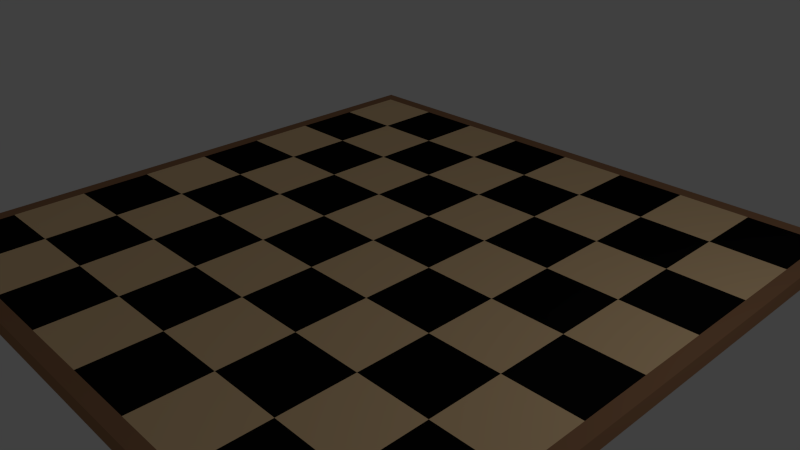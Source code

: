 # Source: board.blend  (saved by Blender 2.76.0; exported with 4.5.12 LTS)
import bpy
from mathutils import Matrix  # noqa: F401  (used for matrix-valued properties, if any)

bpy.ops.wm.read_factory_settings(use_empty=True)
scene = bpy.context.scene
scene.name = 'Scene'

# ---- collections
col_collection_1 = bpy.data.collections.new('Collection 1'); scene.collection.children.link(col_collection_1)

# ---- materials (node trees are filled in below, after node groups)
mat_beige = bpy.data.materials.new('Beige')
mat_beige.alpha_threshold = 0.0
mat_beige.use_transparent_shadow = False
mat_beige.diffuse_color = (0.956, 0.6724, 0.3763, 1.0)
mat_beige.roughness = 0.5
mat_beige.line_color = (0.0, 0.0, 0.0, 1.0)
mat_black = bpy.data.materials.new('Black')
mat_black.alpha_threshold = 0.0
mat_black.use_transparent_shadow = False
mat_black.diffuse_color = (0.004895, 0.004895, 0.004895, 1.0)
mat_black.roughness = 0.5
mat_dark_beige = bpy.data.materials.new('Dark beige')
mat_dark_beige.alpha_threshold = 0.0
mat_dark_beige.use_transparent_shadow = False
mat_dark_beige.diffuse_color = (0.3813, 0.1981, 0.1046, 1.0)
mat_dark_beige.roughness = 0.5

# ---- material node trees

# ---- world
world_world = bpy.data.worlds.new('World'); scene.world = world_world
world_world.color = (0.05088, 0.05088, 0.05088)
world_world.use_sun_shadow = False
world_world.sun_shadow_jitter_overblur = 0.0
world_world.cycles.sampling_method = 'MANUAL'
world_world.cycles.sample_map_resolution = 256

# ---- cameras
cam_camera = bpy.data.cameras.new('Camera')
cam_camera.clip_end = 100.0
cam_camera.lens = 35.0
cam_camera.sensor_width = 32.0
cam_camera.sensor_height = 18.0
cam_camera.ortho_scale = 7.314
cam_camera.dof.focus_distance = 0.0
cam_camera.dof.aperture_fstop = 128.0

# ---- lights
light_lamp = bpy.data.lights.new('Lamp', 'POINT')
light_lamp.transmission_factor = 0.0
light_lamp.cutoff_distance = 30.0
light_lamp.energy = 100.0
light_lamp.shadow_buffer_clip_start = 1.001
light_lamp.shadow_soft_size = 0.1
light_lamp.shadow_maximum_resolution = 0.006
light_lamp.use_absolute_resolution = True
light_lamp.cycles.use_multiple_importance_sampling = False

# ---- meshes
me_cube = bpy.data.meshes.new('Cube')
me_cube.from_pydata([(1.0, 1.0, 0.0), (1.0, -1.0, 0.0), (-1.0, -1.0, 0.0), (-1.0, 1.0, 0.0), (1.0, 1.0, 2.0), (1.0, -1.0, 2.0), (-1.0, -1.0, 2.0), (-1.0, 1.0, 2.0), (1.0, 0.75, 2.0), (1.0, 0.5, 2.0), (1.0, 0.25, 2.0), (1.0, -5.364e-07, 2.0), (1.0, -0.25, 2.0), (1.0, -0.5, 2.0), (1.0, -0.75, 2.0), (0.75, 1.0, 2.0), (0.5, 1.0, 2.0), (0.25, 1.0, 2.0), (2.384e-07, 1.0, 2.0), (-0.25, 1.0, 2.0), (-0.5, 1.0, 2.0), (-0.75, 1.0, 2.0), (0.75, -1.0, 2.0), (0.5, -1.0, 2.0), (0.25, -1.0, 2.0), (-4.917e-07, -1.0, 2.0), (-0.25, -1.0, 2.0), (-0.5, -1.0, 2.0), (-0.75, -1.0, 2.0), (-1.0, -0.75, 2.0), (-1.0, -0.5, 2.0), (-1.0, -0.25, 2.0), (-1.0, 1.937e-07, 2.0), (-1.0, 0.25, 2.0), (-1.0, 0.5, 2.0), (-1.0, 0.75, 2.0), (0.75, 0.75, 2.0), (0.75, 0.5, 2.0), (0.75, 0.25, 2.0), (0.75, -4.768e-07, 2.0), (0.75, -0.25, 2.0), (0.75, -0.5, 2.0), (0.75, -0.75, 2.0), (0.5, 0.75, 2.0), (0.5, 0.5, 2.0), (0.5, 0.25, 2.0), (0.5, -4.172e-07, 2.0), (0.5, -0.25, 2.0), (0.5, -0.5, 2.0), (0.5, -0.75, 2.0), (0.25, 0.75, 2.0), (0.25, 0.5, 2.0), (0.25, 0.25, 2.0), (0.25, -3.278e-07, 2.0), (0.25, -0.25, 2.0), (0.25, -0.5, 2.0), (0.25, -0.75, 2.0), (1.471e-07, 0.75, 2.0), (5.588e-08, 0.5, 2.0), (-3.539e-08, 0.25, 2.0), (-1.267e-07, -2.086e-07, 2.0), (-2.179e-07, -0.25, 2.0), (-3.092e-07, -0.5, 2.0), (-4.005e-07, -0.75, 2.0), (-0.25, 0.75, 2.0), (-0.25, 0.5, 2.0), (-0.25, 0.25, 2.0), (-0.25, -1.341e-07, 2.0), (-0.25, -0.25, 2.0), (-0.25, -0.5, 2.0), (-0.25, -0.75, 2.0), (-0.5, 0.75, 2.0), (-0.5, 0.5, 2.0), (-0.5, 0.25, 2.0), (-0.5, -1.49e-08, 2.0), (-0.5, -0.25, 2.0), (-0.5, -0.5, 2.0), (-0.5, -0.75, 2.0), (-0.75, 0.75, 2.0), (-0.75, 0.5, 2.0), (-0.75, 0.25, 2.0), (-0.75, 4.47e-08, 2.0), (-0.75, -0.25, 2.0), (-0.75, -0.5, 2.0), (-0.75, -0.75, 2.0), (-1.05, 1.05, 0.0), (-1.05, 1.05, 2.0), (-1.05, -1.05, 1.49e-07), (-1.05, -1.05, 2.0), (1.05, -1.05, 0.0), (1.05, -1.05, 2.0), (1.05, 1.05, 0.0), (1.05, 1.05, 2.0)], [(0, 4), (1, 5), (2, 6), (3, 7)], [(0, 1, 2, 3), (84, 29, 6, 28), (14, 42, 22, 5), (42, 49, 23, 22), (49, 56, 24, 23), (56, 63, 25, 24), (63, 70, 26, 25), (70, 77, 27, 26), (77, 84, 28, 27), (4, 15, 36, 8), (8, 36, 37, 9), (9, 37, 38, 10), (10, 38, 39, 11), (11, 39, 40, 12), (12, 40, 41, 13), (13, 41, 42, 14), (15, 16, 43, 36), (36, 43, 44, 37), (37, 44, 45, 38), (38, 45, 46, 39), (39, 46, 47, 40), (40, 47, 48, 41), (41, 48, 49, 42), (16, 17, 50, 43), (43, 50, 51, 44), (44, 51, 52, 45), (45, 52, 53, 46), (46, 53, 54, 47), (47, 54, 55, 48), (48, 55, 56, 49), (17, 18, 57, 50), (50, 57, 58, 51), (51, 58, 59, 52), (52, 59, 60, 53), (53, 60, 61, 54), (54, 61, 62, 55), (55, 62, 63, 56), (18, 19, 64, 57), (57, 64, 65, 58), (58, 65, 66, 59), (59, 66, 67, 60), (60, 67, 68, 61), (61, 68, 69, 62), (62, 69, 70, 63), (19, 20, 71, 64), (64, 71, 72, 65), (65, 72, 73, 66), (66, 73, 74, 67), (67, 74, 75, 68), (68, 75, 76, 69), (69, 76, 77, 70), (20, 21, 78, 71), (71, 78, 79, 72), (72, 79, 80, 73), (73, 80, 81, 74), (74, 81, 82, 75), (75, 82, 83, 76), (76, 83, 84, 77), (21, 7, 35, 78), (78, 35, 34, 79), (79, 34, 33, 80), (80, 33, 32, 81), (81, 32, 31, 82), (82, 31, 30, 83), (83, 30, 29, 84), (90, 89, 91, 92), (85, 86, 92, 91), (87, 88, 86, 85), (88, 87, 89, 90), (6, 88, 90, 5), (90, 92, 4, 5), (7, 4, 92, 86), (6, 7, 86, 88), (1, 89, 87, 2), (1, 0, 91, 89), (91, 0, 3, 85), (87, 85, 3, 2)])
me_cube.polygons.foreach_set('material_index', [0, 1, 0, 1, 0, 1, 0, 1, 0, 1, 0, 1, 0, 1, 0, 1, 0, 1, 0, 1, 0, 1, 0, 1, 0, 1, 0, 1, 0, 1, 0, 1, 0, 1, 0, 1, 0, 1, 0, 1, 0, 1, 0, 1, 0, 1, 0, 1, 0, 1, 0, 1, 0, 1, 0, 1, 0, 1, 0, 1, 0, 1, 0, 1, 0, 2, 2, 2, 2, 2, 2, 2, 2, 2, 2, 2, 2])
me_cube.materials.append(mat_beige)
me_cube.materials.append(mat_black)
me_cube.materials.append(mat_dark_beige)
me_cube.use_remesh_preserve_volume = False
me_cube.use_remesh_preserve_attributes = False
me_cube.use_mirror_vertex_groups = False
me_cube.update()

# ---- objects
ob_cube = bpy.data.objects.new('Cube', me_cube)
ob_lamp = bpy.data.objects.new('Lamp', light_lamp)
ob_camera = bpy.data.objects.new('Camera', cam_camera)

# ---- transforms, parenting, visibility, modifiers, constraints
ob_cube.location = (0.0, 0.0, 0.0)
ob_cube.scale = (4.0, 4.0, 0.1)
ob_cube.lock_rotations_4d = False
ob_cube.empty_display_type = 'ARROWS'
ob_cube.lineart.crease_threshold = 0.0
ob_lamp.location = (7.041, 1.005, 5.201)
ob_lamp.rotation_euler = (0.6503, 0.05522, 1.866)
ob_lamp.lock_rotations_4d = False
ob_lamp.empty_display_type = 'ARROWS'
ob_lamp.color = (0.0, 0.0, 0.0, 0.0)
ob_lamp.lineart.crease_threshold = 0.0
ob_camera.location = (7.481, -6.508, 5.344)
ob_camera.rotation_euler = (1.109, 0.01082, 0.8149)
ob_camera.lock_rotations_4d = False
ob_camera.empty_display_type = 'ARROWS'
ob_camera.color = (0.0, 0.0, 0.0, 0.0)
ob_camera.display_type = 'WIRE'
ob_camera.lineart.crease_threshold = 0.0

# ---- collection membership
col_collection_1.objects.link(ob_cube)
col_collection_1.objects.link(ob_lamp)
col_collection_1.objects.link(ob_camera)

# ---- scene / render settings (as saved in the file)
scene.camera = ob_camera
scene.frame_start = 1; scene.frame_end = 250; scene.frame_set(1)
scene.render.engine = 'BLENDER_EEVEE_NEXT'
scene.render.resolution_percentage = 50
scene.render.dither_intensity = 0.0
scene.cycles.use_denoising = False
scene.cycles.samples = 10
scene.cycles.sampling_pattern = 'TABULATED_SOBOL'
scene.cycles.light_sampling_threshold = 0.0
scene.cycles.use_adaptive_sampling = False
scene.cycles.use_light_tree = False
scene.cycles.blur_glossy = 0.0
scene.cycles.pixel_filter_type = 'GAUSSIAN'
scene.cycles.sample_clamp_indirect = 0.0
scene.view_settings.view_transform = 'Standard'
bpy.context.view_layer.update()

